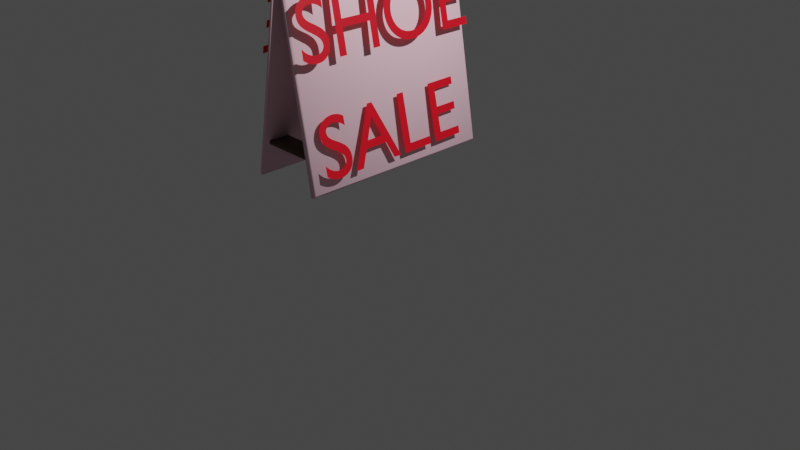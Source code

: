 # Source: Board_sign.blend  (saved by Blender 3.4.6; exported with 4.5.12 LTS)
import bpy
from mathutils import Matrix  # noqa: F401  (used for matrix-valued properties, if any)

bpy.ops.wm.read_factory_settings(use_empty=True)
scene = bpy.context.scene
scene.name = 'Scene'

# ---- collections
col_collection = bpy.data.collections.new('Collection'); scene.collection.children.link(col_collection)
col_sign = bpy.data.collections.new('Sign'); scene.collection.children.link(col_sign)

# ---- materials (node trees are filled in below, after node groups)
mat_board = bpy.data.materials.new('Board ')
mat_board.use_transparent_shadow = False
mat_plank = bpy.data.materials.new('Plank')
mat_plank.use_transparent_shadow = False
mat_text_colour = bpy.data.materials.new('Text colour')
mat_text_colour.use_transparent_shadow = False

# ---- material node trees
mat_board.use_nodes = True; mat_board.node_tree.nodes.clear()
_N = mat_board.node_tree.nodes; _L = mat_board.node_tree.links
n0 = _N.new('ShaderNodeBsdfPrincipled'); n0.name = 'Principled BSDF'; n0.location = (10, 300)
n0.distribution = 'GGX'
n0.subsurface_method = 'RANDOM_WALK_SKIN'
n0.inputs[0].default_value = (0.952, 0.598, 0.6967, 1.0)
n0.inputs[3].default_value = 1.45
n0.inputs[27].default_value = (0.0, 0.0, 0.0, 1.0)
n0.inputs[28].default_value = 1.0
n1 = _N.new('ShaderNodeOutputMaterial'); n1.name = 'Material Output'; n1.location = (300, 300)
_L.new(n0.outputs[0], n1.inputs[0])
n1.is_active_output = True
mat_plank.use_nodes = True; mat_plank.node_tree.nodes.clear()
_N = mat_plank.node_tree.nodes; _L = mat_plank.node_tree.links
n0 = _N.new('ShaderNodeBsdfPrincipled'); n0.name = 'Principled BSDF'; n0.location = (10, 300)
n0.distribution = 'GGX'
n0.subsurface_method = 'RANDOM_WALK_SKIN'
n0.inputs[0].default_value = (0.07295, 0.03599, 0.01555, 1.0)
n0.inputs[3].default_value = 1.45
n0.inputs[27].default_value = (0.0, 0.0, 0.0, 1.0)
n0.inputs[28].default_value = 1.0
n1 = _N.new('ShaderNodeOutputMaterial'); n1.name = 'Material Output'; n1.location = (300, 300)
_L.new(n0.outputs[0], n1.inputs[0])
n1.is_active_output = True
mat_text_colour.use_nodes = True; mat_text_colour.node_tree.nodes.clear()
_N = mat_text_colour.node_tree.nodes; _L = mat_text_colour.node_tree.links
n0 = _N.new('ShaderNodeBsdfPrincipled'); n0.name = 'Principled BSDF'; n0.location = (10, 300)
n0.distribution = 'GGX'
n0.subsurface_method = 'RANDOM_WALK_SKIN'
n0.inputs[0].default_value = (0.8, 0.0001195, 0.01297, 1.0)
n0.inputs[3].default_value = 1.45
n0.inputs[27].default_value = (0.0, 0.0, 0.0, 1.0)
n0.inputs[28].default_value = 1.0
n1 = _N.new('ShaderNodeOutputMaterial'); n1.name = 'Material Output'; n1.location = (300, 300)
_L.new(n0.outputs[0], n1.inputs[0])
n1.is_active_output = True

# ---- world
world_world = bpy.data.worlds.new('World'); scene.world = world_world
world_world.use_nodes = True; world_world.node_tree.nodes.clear()
_N = world_world.node_tree.nodes; _L = world_world.node_tree.links
n0 = _N.new('ShaderNodeOutputWorld'); n0.name = 'World Output'; n0.location = (300, 300)
n1 = _N.new('ShaderNodeBackground'); n1.name = 'Background'; n1.location = (10, 300)
n1.inputs[0].default_value = (0.05088, 0.05088, 0.05088, 1.0)
_L.new(n1.outputs[0], n0.inputs[0])
n0.is_active_output = True
world_world.color = (0.05088, 0.05088, 0.05088)
world_world.use_sun_shadow = False
world_world.sun_shadow_jitter_overblur = 0.0

# ---- cameras
cam_camera = bpy.data.cameras.new('Camera')
cam_camera.clip_end = 100.0
cam_camera.ortho_scale = 7.314

# ---- lights
light_light = bpy.data.lights.new('Light', 'POINT')
light_light.transmission_factor = 0.0
light_light.energy = 1000.0
light_light.shadow_soft_size = 0.1
light_light.shadow_maximum_resolution = 0.006
light_light.use_absolute_resolution = True

# ---- meshes
me_plane_009 = bpy.data.meshes.new('Plane.009')
me_plane_009.from_pydata([(-1.0, -1.0, 0.0), (1.0, -1.0, 0.0), (-1.0, 1.0, 0.0), (1.0, 1.0, 0.0), (-0.98, 0.98, 0.05), (-1.0, 1.0, 0.03), (-1.0, -1.0, 0.03), (-0.98, -0.98, 0.05), (1.0, -1.0, 0.03), (0.98, -0.98, 0.05), (1.0, 1.0, 0.03), (0.98, 0.98, 0.05)], [], [(0, 2, 3, 1), (3, 2, 5, 10), (1, 3, 10, 8), (7, 9, 11, 4), (0, 1, 8, 6), (5, 6, 7, 4), (6, 8, 9, 7), (8, 10, 11, 9), (10, 5, 4, 11), (2, 0, 6, 5)])
me_plane_009.polygons.foreach_set('use_smooth', [True] * 10)
_uv = me_plane_009.uv_layers.new(name='UVMap')
_uv.uv.foreach_set('vector', [0.0, 0.0, 0.0, 1.0, 1.0, 1.0, 1.0, 0.0, 1.0, 1.0, 0.0, 1.0, 0.0, 1.0, 1.0, 1.0, 1.0, 0.0, 1.0, 1.0, 1.0, 1.0, 1.0, 0.0, 0.01, 0.01, 0.99, 0.01, 0.99, 0.99, 0.01, 0.99, 0.0, 0.0, 1.0, 0.0, 1.0, 0.0, 0.0, 0.0, 0.0, 1.0, 0.0, 0.0, 0.01, 0.01, 0.01, 0.99, 0.0, 0.0, 1.0, 0.0, 0.99, 0.01, 0.01, 0.01, 1.0, 0.0, 1.0, 1.0, 0.99, 0.99, 0.99, 0.01, 1.0, 1.0, 0.0, 1.0, 0.01, 0.99, 0.99, 0.99, 0.0, 1.0, 0.0, 0.0, 0.0, 0.0, 0.0, 1.0])
me_plane_009.materials.append(mat_board)
me_plane_009.update()
me_plane_010 = bpy.data.meshes.new('Plane.010')
me_plane_010.from_pydata([(-1.0, -1.0, 0.0), (1.0, -1.0, 0.0), (-1.0, 1.0, 0.0), (1.0, 1.0, 0.0), (-0.98, 0.98, 0.05), (-1.0, 1.0, 0.03), (-1.0, -1.0, 0.03), (-0.98, -0.98, 0.05), (1.0, -1.0, 0.03), (0.98, -0.98, 0.05), (1.0, 1.0, 0.03), (0.98, 0.98, 0.05), (-0.9885, -0.9885, 0.01155), (0.9885, -0.9885, 0.01155), (-0.9885, 0.9885, 0.01155), (0.9885, 0.9885, 0.01155), (-0.974, 0.974, 0.03189), (-0.987, 0.987, 0.02217), (-0.987, -0.987, 0.02217), (-0.974, -0.974, 0.03189), (0.987, -0.987, 0.02217), (0.974, -0.974, 0.03189), (0.987, 0.987, 0.02217), (0.974, 0.974, 0.03189)], [], [(0, 2, 3, 1), (3, 2, 5, 10), (7, 9, 11, 4), (0, 1, 8, 6), (1, 3, 10, 8), (5, 6, 7, 4), (6, 8, 9, 7), (8, 10, 11, 9), (10, 5, 4, 11), (2, 0, 6, 5), (12, 13, 15, 14), (15, 22, 17, 14), (19, 16, 23, 21), (12, 18, 20, 13), (13, 20, 22, 15), (17, 16, 19, 18), (18, 19, 21, 20), (20, 21, 23, 22), (22, 23, 16, 17), (14, 17, 18, 12)])
me_plane_010.polygons.foreach_set('use_smooth', [True] * 20)
_uv = me_plane_010.uv_layers.new(name='UVMap')
_uv.uv.foreach_set('vector', [0.0, 0.0, 0.0, 1.0, 1.0, 1.0, 1.0, 0.0, 1.0, 1.0, 0.0, 1.0, 0.0, 1.0, 1.0, 1.0, 0.01, 0.01, 0.99, 0.01, 0.99, 0.99, 0.01, 0.99, 0.0, 0.0, 1.0, 0.0, 1.0, 0.0, 0.0, 0.0, 1.0, 0.0, 1.0, 1.0, 1.0, 1.0, 1.0, 0.0, 0.0, 1.0, 0.0, 0.0, 0.01, 0.01, 0.01, 0.99, 0.0, 0.0, 1.0, 0.0, 0.99, 0.01, 0.01, 0.01, 1.0, 0.0, 1.0, 1.0, 0.99, 0.99, 0.99, 0.01, 1.0, 1.0, 0.0, 1.0, 0.01, 0.99, 0.99, 0.99, 0.0, 1.0, 0.0, 0.0, 0.0, 0.0, 0.0, 1.0, 0.0, 0.0, 1.0, 0.0, 1.0, 1.0, 0.0, 1.0, 1.0, 1.0, 1.0, 1.0, 0.0, 1.0, 0.0, 1.0, 0.01, 0.01, 0.01, 0.99, 0.99, 0.99, 0.99, 0.01, 0.0, 0.0, 0.0, 0.0, 1.0, 0.0, 1.0, 0.0, 1.0, 0.0, 1.0, 0.0, 1.0, 1.0, 1.0, 1.0, 0.0, 1.0, 0.01, 0.99, 0.01, 0.01, 0.0, 0.0, 0.0, 0.0, 0.01, 0.01, 0.99, 0.01, 1.0, 0.0, 1.0, 0.0, 0.99, 0.01, 0.99, 0.99, 1.0, 1.0, 1.0, 1.0, 0.99, 0.99, 0.01, 0.99, 0.0, 1.0, 0.0, 1.0, 0.0, 1.0, 0.0, 0.0, 0.0, 0.0])
me_plane_010.materials.append(mat_board)
me_plane_010.update()
me_cube_001 = bpy.data.meshes.new('Cube.001')
me_cube_001.from_pydata([(0.9187, -0.625, -1.0), (0.9187, -0.625, -0.9797), (0.9187, 1.0, -1.0), (0.9187, 1.0, -0.9797), (1.0, -0.625, -1.0), (1.0, -0.625, -0.9797), (1.0, 1.0, -1.0), (1.0, 1.0, -0.9797)], [], [(0, 1, 3, 2), (2, 3, 7, 6), (6, 7, 5, 4), (4, 5, 1, 0), (2, 6, 4, 0), (7, 3, 1, 5)])
me_cube_001.polygons.foreach_set('use_smooth', [True] * 6)
_uv = me_cube_001.uv_layers.new(name='UVMap')
_uv.uv.foreach_set('vector', [0.375, 0.0, 0.625, 0.0, 0.625, 0.25, 0.375, 0.25, 0.375, 0.25, 0.625, 0.25, 0.625, 0.5, 0.375, 0.5, 0.375, 0.5, 0.625, 0.5, 0.625, 0.75, 0.375, 0.75, 0.375, 0.75, 0.625, 0.75, 0.625, 1.0, 0.375, 1.0, 0.125, 0.5, 0.375, 0.5, 0.375, 0.75, 0.125, 0.75, 0.625, 0.5, 0.875, 0.5, 0.875, 0.75, 0.625, 0.75])
me_cube_001.materials.append(mat_plank)
me_cube_001.update()
me_cube_002 = bpy.data.meshes.new('Cube.002')
me_cube_002.from_pydata([(0.4773, 0.7957, -1.0), (0.4773, 0.7957, -0.9661), (0.4773, 1.0, -1.0), (0.4773, 1.0, -0.9661), (1.102, 0.7957, -1.0), (1.102, 0.7957, -0.9661), (1.102, 1.0, -1.0), (1.102, 1.0, -0.9661)], [], [(0, 1, 3, 2), (2, 3, 7, 6), (6, 7, 5, 4), (4, 5, 1, 0), (2, 6, 4, 0), (7, 3, 1, 5)])
me_cube_002.polygons.foreach_set('use_smooth', [True] * 6)
_uv = me_cube_002.uv_layers.new(name='UVMap')
_uv.uv.foreach_set('vector', [0.375, 0.0, 0.625, 0.0, 0.625, 0.25, 0.375, 0.25, 0.375, 0.25, 0.625, 0.25, 0.625, 0.5, 0.375, 0.5, 0.375, 0.5, 0.625, 0.5, 0.625, 0.75, 0.375, 0.75, 0.375, 0.75, 0.625, 0.75, 0.625, 1.0, 0.375, 1.0, 0.125, 0.5, 0.375, 0.5, 0.375, 0.75, 0.125, 0.75, 0.625, 0.5, 0.875, 0.5, 0.875, 0.75, 0.625, 0.75])
me_cube_002.materials.append(mat_plank)
me_cube_002.update()
me_cube_003 = bpy.data.meshes.new('Cube.003')
me_cube_003.from_pydata([(0.4773, 0.7957, -1.0), (0.4773, 0.7957, -0.9661), (0.4773, 1.0, -1.0), (0.4773, 1.0, -0.9661), (1.102, 0.7957, -1.0), (1.102, 0.7957, -0.9661), (1.102, 1.0, -1.0), (1.102, 1.0, -0.9661), (0.4889, 0.8073, -0.9885), (0.4889, 0.8073, -0.9776), (0.4889, 0.9885, -0.9885), (0.4889, 0.9885, -0.9776), (1.09, 0.8073, -0.9885), (1.09, 0.8073, -0.9776), (1.09, 0.9885, -0.9885), (1.09, 0.9885, -0.9776)], [], [(0, 1, 3, 2), (2, 3, 7, 6), (6, 7, 5, 4), (4, 5, 1, 0), (2, 6, 4, 0), (7, 3, 1, 5), (8, 10, 11, 9), (10, 14, 15, 11), (14, 12, 13, 15), (12, 8, 9, 13), (10, 8, 12, 14), (15, 13, 9, 11)])
me_cube_003.polygons.foreach_set('use_smooth', [True] * 12)
_uv = me_cube_003.uv_layers.new(name='UVMap')
_uv.uv.foreach_set('vector', [0.375, 0.0, 0.625, 0.0, 0.625, 0.25, 0.375, 0.25, 0.375, 0.25, 0.625, 0.25, 0.625, 0.5, 0.375, 0.5, 0.375, 0.5, 0.625, 0.5, 0.625, 0.75, 0.375, 0.75, 0.375, 0.75, 0.625, 0.75, 0.625, 1.0, 0.375, 1.0, 0.125, 0.5, 0.375, 0.5, 0.375, 0.75, 0.125, 0.75, 0.625, 0.5, 0.875, 0.5, 0.875, 0.75, 0.625, 0.75, 0.375, 0.0, 0.375, 0.25, 0.625, 0.25, 0.625, 0.0, 0.375, 0.25, 0.375, 0.5, 0.625, 0.5, 0.625, 0.25, 0.375, 0.5, 0.375, 0.75, 0.625, 0.75, 0.625, 0.5, 0.375, 0.75, 0.375, 1.0, 0.625, 1.0, 0.625, 0.75, 0.125, 0.5, 0.125, 0.75, 0.375, 0.75, 0.375, 0.5, 0.625, 0.5, 0.625, 0.75, 0.875, 0.75, 0.875, 0.5])
me_cube_003.materials.append(mat_plank)
me_cube_003.update()

# ---- curves / text
txt_text = bpy.data.curves.new('Text', 'FONT')
txt_text.dimensions = '2D'
txt_text.body = 'SHOE'
txt_text.materials.append(mat_text_colour)
txt_text.size = 0.8
txt_text_001 = bpy.data.curves.new('Text.001', 'FONT')
txt_text_001.dimensions = '2D'
txt_text_001.body = 'SALE'
txt_text_001.materials.append(mat_text_colour)
txt_text_001.size = 0.8
txt_text_003 = bpy.data.curves.new('Text.003', 'FONT')
txt_text_003.dimensions = '2D'
txt_text_003.body = 'SHOE'
txt_text_003.materials.append(mat_text_colour)
txt_text_003.size = 0.8
txt_text_004 = bpy.data.curves.new('Text.004', 'FONT')
txt_text_004.dimensions = '2D'
txt_text_004.body = 'SALE'
txt_text_004.materials.append(mat_text_colour)
txt_text_004.size = 0.8

# ---- objects
ob_light = bpy.data.objects.new('Light', light_light)
ob_camera = bpy.data.objects.new('Camera', cam_camera)
ob_board_1 = bpy.data.objects.new('Board 1', me_plane_009)
ob_board_2 = bpy.data.objects.new('Board 2', me_plane_010)
ob_plank_1 = bpy.data.objects.new('Plank 1', me_cube_001)
ob_plank_2 = bpy.data.objects.new('Plank 2', me_cube_002)
ob_plank_3 = bpy.data.objects.new('Plank 3', me_cube_003)
ob_text = bpy.data.objects.new('Text', txt_text)
ob_text_001 = bpy.data.objects.new('Text.001', txt_text_001)
ob_text_002 = bpy.data.objects.new('Text.002', txt_text_003)
ob_text_003 = bpy.data.objects.new('Text.003', txt_text_004)

# ---- transforms, parenting, visibility, modifiers, constraints
ob_light.location = (4.076, 1.005, 5.904)
ob_light.rotation_euler = (0.6503, 0.05522, 1.866)
ob_light.lock_rotations_4d = False
ob_light.empty_display_type = 'ARROWS'
ob_light.color = (0.0, 0.0, 0.0, 0.0)
ob_light.lineart.crease_threshold = 0.0
ob_camera.location = (7.359, -6.926, 4.958)
ob_camera.rotation_euler = (1.109, 0.0, 0.8149)
ob_camera.lock_rotations_4d = False
ob_camera.empty_display_type = 'ARROWS'
ob_camera.color = (0.0, 0.0, 0.0, 0.0)
ob_camera.display_type = 'WIRE'
ob_camera.lineart.crease_threshold = 0.0
ob_board_1.location = (0.3376, -0.5227, 1.874)
ob_board_1.rotation_euler = (0.0, 1.396, 0.0)
ob_board_2.location = (-0.009264, -0.5227, 1.874)
ob_board_2.rotation_euler = (0.0, -1.396, 0.0)
ob_plank_1.location = (-0.8006, -0.7314, 2.198)
ob_plank_2.location = (-0.6233, -0.5858, 2.189)
ob_plank_3.location = (-0.6233, -2.26, 2.189)
ob_text.location = (0.4632, -1.54, 2.063)
ob_text.rotation_euler = (1.348, 0.01548, 1.581)
ob_text_001.location = (0.6103, -1.442, 1.041)
ob_text_001.rotation_euler = (1.348, -0.003733, 1.581)
ob_text_002.location = (-0.1435, 0.4989, 2.063)
ob_text_002.rotation_euler = (1.348, 0.01548, 4.722)
ob_text_003.location = (-0.3121, 0.3235, 1.041)
ob_text_003.rotation_euler = (1.348, -0.003733, 4.722)

# ---- collection membership
col_collection.objects.link(ob_light)
col_collection.objects.link(ob_camera)
col_sign.objects.link(ob_board_1)
col_sign.objects.link(ob_board_2)
col_sign.objects.link(ob_plank_1)
col_sign.objects.link(ob_plank_2)
col_sign.objects.link(ob_plank_3)
col_sign.objects.link(ob_text)
col_sign.objects.link(ob_text_001)
col_sign.objects.link(ob_text_002)
col_sign.objects.link(ob_text_003)

# ---- scene / render settings (as saved in the file)
scene.camera = ob_camera
scene.frame_start = 1; scene.frame_end = 250; scene.frame_set(1)
scene.render.engine = 'BLENDER_EEVEE_NEXT'
scene.cycles.sampling_pattern = 'TABULATED_SOBOL'
scene.cycles.use_light_tree = False
scene.view_settings.view_transform = 'Filmic'
bpy.context.view_layer.update()
